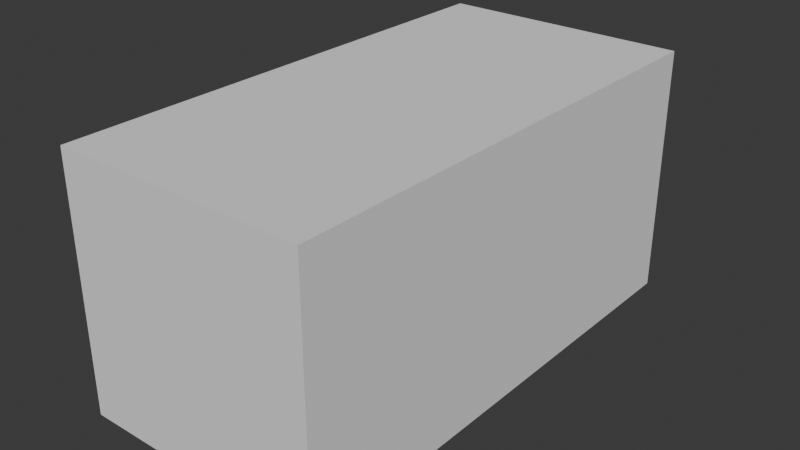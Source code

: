 # Source: Dresser.blend  (saved by Blender 5.0.118; exported with 4.5.12 LTS)
import bpy
from mathutils import Matrix  # noqa: F401  (used for matrix-valued properties, if any)

bpy.ops.wm.read_factory_settings(use_empty=True)
scene = bpy.context.scene
scene.name = 'Scene'

# ---- collections
col_collection = bpy.data.collections.new('Collection'); scene.collection.children.link(col_collection)

# ---- world
world_world = bpy.data.worlds.new('World'); scene.world = world_world
world_world.use_nodes = True; world_world.node_tree.nodes.clear()
_N = world_world.node_tree.nodes; _L = world_world.node_tree.links
n0 = _N.new('ShaderNodeOutputWorld'); n0.name = 'World Output'; n0.location = (200, 100)
n1 = _N.new('ShaderNodeBackground'); n1.name = 'Background'; n1.location = (-200, 100)
n1.inputs[0].default_value = (0.05088, 0.05088, 0.05088, 1.0)
_L.new(n1.outputs[0], n0.inputs[0])
n0.is_active_output = True
world_world.color = (0.05088, 0.05088, 0.05088)
world_world.sun_shadow_jitter_overblur = 0.0

# ---- meshes
me_cube_002 = bpy.data.meshes.new('Cube.002')
me_cube_002.from_pydata([(-1.0, -2.0, 0.0), (-1.0, -2.0, 2.0), (-1.0, 2.0, 0.0), (-1.0, 2.0, 2.0), (1.0, -2.0, 0.0), (1.0, -2.0, 2.0), (1.0, 2.0, 0.0), (1.0, 2.0, 2.0), (-1.0, 1.799, 0.0), (-1.0, -1.799, 0.0), (-1.0, -1.799, 2.0), (-1.0, 1.799, 2.0), (1.0, -1.799, 0.0), (1.0, 1.799, 0.0), (1.0, 1.799, 2.0), (1.0, -1.799, 2.0), (0.7997, 2.0, 0.0), (-0.7997, 2.0, 0.0), (-0.7997, 2.0, 2.0), (0.7997, 2.0, 2.0), (-0.7997, -2.0, 0.0), (0.7997, -2.0, 0.0), (0.7997, -2.0, 2.0), (-0.7997, -2.0, 2.0), (-0.7997, 1.799, 2.0), (0.7997, 1.799, 2.0), (-0.7997, -1.799, 2.0), (0.7997, -1.799, 2.0), (0.7997, 1.799, 0.0), (-0.7997, 1.799, 0.0), (0.7997, -1.799, 0.0), (-0.7997, -1.799, 0.0), (-1.0, -2.0, 0.09391), (-1.0, -2.0, 1.906), (-1.0, 2.0, 1.906), (-1.0, 2.0, 0.09391), (1.0, 2.0, 1.906), (1.0, 2.0, 0.09391), (1.0, -2.0, 1.906), (1.0, -2.0, 0.09391), (1.0, 1.799, 1.906), (1.0, 1.799, 0.09391), (1.0, -1.799, 1.906), (1.0, -1.799, 0.09391), (-1.0, -1.799, 1.906), (-1.0, -1.799, 0.09391), (-1.0, 1.799, 1.906), (-1.0, 1.799, 0.09391), (0.7997, -2.0, 1.906), (0.7997, -2.0, 0.09391), (-0.7997, -2.0, 1.906), (-0.7997, -2.0, 0.09391), (-0.7997, 2.0, 1.906), (-0.7997, 2.0, 0.09391), (0.7997, 2.0, 1.906), (0.7997, 2.0, 0.09391)], [], [(46, 11, 3, 34), (54, 19, 7, 36), (42, 15, 5, 38), (50, 23, 1, 33), (30, 12, 4, 21), (26, 10, 1, 23), (18, 3, 11, 24), (24, 11, 10, 26), (16, 6, 13, 28), (28, 13, 12, 30), (36, 7, 14, 40), (40, 14, 15, 42), (33, 1, 10, 44), (44, 10, 11, 46), (8, 29, 31, 9), (29, 28, 30, 31), (2, 17, 29, 8), (17, 16, 28, 29), (14, 25, 27, 15), (25, 24, 26, 27), (7, 19, 25, 14), (19, 18, 24, 25), (15, 27, 22, 5), (27, 26, 23, 22), (9, 31, 20, 0), (31, 30, 21, 20), (38, 5, 22, 48), (48, 22, 23, 50), (34, 3, 18, 52), (52, 18, 19, 54), (17, 53, 55, 16), (53, 52, 54, 55), (2, 35, 53, 17), (35, 34, 52, 53), (21, 49, 51, 20), (49, 48, 50, 51), (4, 39, 49, 21), (39, 38, 48, 49), (9, 45, 47, 8), (45, 44, 46, 47), (0, 32, 45, 9), (32, 33, 44, 45), (13, 41, 43, 12), (41, 40, 42, 43), (6, 37, 41, 13), (37, 36, 40, 41), (20, 51, 32, 0), (51, 50, 33, 32), (12, 43, 39, 4), (43, 42, 38, 39), (16, 55, 37, 6), (55, 54, 36, 37), (8, 47, 35, 2), (47, 46, 34, 35)])
_uv = me_cube_002.uv_layers.new(name='UVMap')
_uv.uv.foreach_set('vector', [0.6133, 0.2268, 0.625, 0.2268, 0.625, 0.25, 0.6133, 0.25, 0.6133, 0.4832, 0.625, 0.4832, 0.625, 0.5, 0.6133, 0.5, 0.6133, 0.7268, 0.625, 0.7268, 0.625, 0.75, 0.6133, 0.75, 0.6133, 0.9832, 0.625, 0.9832, 0.625, 1.0, 0.6133, 1.0, 0.3582, 0.7268, 0.375, 0.7268, 0.375, 0.75, 0.3582, 0.75, 0.8582, 0.7268, 0.875, 0.7268, 0.875, 0.75, 0.8582, 0.75, 0.8582, 0.5, 0.875, 0.5, 0.875, 0.5232, 0.8582, 0.5232, 0.8582, 0.5232, 0.875, 0.5232, 0.875, 0.7268, 0.8582, 0.7268, 0.3582, 0.5, 0.375, 0.5, 0.375, 0.5232, 0.3582, 0.5232, 0.3582, 0.5232, 0.375, 0.5232, 0.375, 0.7268, 0.3582, 0.7268, 0.6133, 0.5, 0.625, 0.5, 0.625, 0.5232, 0.6133, 0.5232, 0.6133, 0.5232, 0.625, 0.5232, 0.625, 0.7268, 0.6133, 0.7268, 0.6133, 0.0, 0.625, 0.0, 0.625, 0.02323, 0.6133, 0.02323, 0.6133, 0.02323, 0.625, 0.02323, 0.625, 0.2268, 0.6133, 0.2268, 0.125, 0.5232, 0.1418, 0.5232, 0.1418, 0.7268, 0.125, 0.7268, 0.1418, 0.5232, 0.3582, 0.5232, 0.3582, 0.7268, 0.1418, 0.7268, 0.125, 0.5, 0.1418, 0.5, 0.1418, 0.5232, 0.125, 0.5232, 0.1418, 0.5, 0.3582, 0.5, 0.3582, 0.5232, 0.1418, 0.5232, 0.625, 0.5232, 0.6418, 0.5232, 0.6418, 0.7268, 0.625, 0.7268, 0.6418, 0.5232, 0.8582, 0.5232, 0.8582, 0.7268, 0.6418, 0.7268, 0.625, 0.5, 0.6418, 0.5, 0.6418, 0.5232, 0.625, 0.5232, 0.6418, 0.5, 0.8582, 0.5, 0.8582, 0.5232, 0.6418, 0.5232, 0.625, 0.7268, 0.6418, 0.7268, 0.6418, 0.75, 0.625, 0.75, 0.6418, 0.7268, 0.8582, 0.7268, 0.8582, 0.75, 0.6418, 0.75, 0.125, 0.7268, 0.1418, 0.7268, 0.1418, 0.75, 0.125, 0.75, 0.1418, 0.7268, 0.3582, 0.7268, 0.3582, 0.75, 0.1418, 0.75, 0.6133, 0.75, 0.625, 0.75, 0.625, 0.7668, 0.6133, 0.7668, 0.6133, 0.7668, 0.625, 0.7668, 0.625, 0.9832, 0.6133, 0.9832, 0.6133, 0.25, 0.625, 0.25, 0.625, 0.2668, 0.6133, 0.2668, 0.6133, 0.2668, 0.625, 0.2668, 0.625, 0.4832, 0.6133, 0.4832, 0.375, 0.2668, 0.3867, 0.2668, 0.3867, 0.4832, 0.375, 0.4832, 0.3867, 0.2668, 0.6133, 0.2668, 0.6133, 0.4832, 0.3867, 0.4832, 0.375, 0.25, 0.3867, 0.25, 0.3867, 0.2668, 0.375, 0.2668, 0.3867, 0.25, 0.6133, 0.25, 0.6133, 0.2668, 0.3867, 0.2668, 0.375, 0.7668, 0.3867, 0.7668, 0.3867, 0.9832, 0.375, 0.9832, 0.3867, 0.7668, 0.6133, 0.7668, 0.6133, 0.9832, 0.3867, 0.9832, 0.375, 0.75, 0.3867, 0.75, 0.3867, 0.7668, 0.375, 0.7668, 0.3867, 0.75, 0.6133, 0.75, 0.6133, 0.7668, 0.3867, 0.7668, 0.375, 0.02323, 0.3867, 0.02323, 0.3867, 0.2268, 0.375, 0.2268, 0.3867, 0.02323, 0.6133, 0.02323, 0.6133, 0.2268, 0.3867, 0.2268, 0.375, 0.0, 0.3867, 0.0, 0.3867, 0.02323, 0.375, 0.02323, 0.3867, 0.0, 0.6133, 0.0, 0.6133, 0.02323, 0.3867, 0.02323, 0.375, 0.5232, 0.3867, 0.5232, 0.3867, 0.7268, 0.375, 0.7268, 0.3867, 0.5232, 0.6133, 0.5232, 0.6133, 0.7268, 0.3867, 0.7268, 0.375, 0.5, 0.3867, 0.5, 0.3867, 0.5232, 0.375, 0.5232, 0.3867, 0.5, 0.6133, 0.5, 0.6133, 0.5232, 0.3867, 0.5232, 0.375, 0.9832, 0.3867, 0.9832, 0.3867, 1.0, 0.375, 1.0, 0.3867, 0.9832, 0.6133, 0.9832, 0.6133, 1.0, 0.3867, 1.0, 0.375, 0.7268, 0.3867, 0.7268, 0.3867, 0.75, 0.375, 0.75, 0.3867, 0.7268, 0.6133, 0.7268, 0.6133, 0.75, 0.3867, 0.75, 0.375, 0.4832, 0.3867, 0.4832, 0.3867, 0.5, 0.375, 0.5, 0.3867, 0.4832, 0.6133, 0.4832, 0.6133, 0.5, 0.3867, 0.5, 0.375, 0.2268, 0.3867, 0.2268, 0.3867, 0.25, 0.375, 0.25, 0.3867, 0.2268, 0.6133, 0.2268, 0.6133, 0.25, 0.3867, 0.25])
me_cube_002.update()

# ---- objects
ob_cube = bpy.data.objects.new('Cube', me_cube_002)

# ---- transforms, parenting, visibility, modifiers, constraints
ob_cube.location = (0.0, 0.0, 0.0)

# ---- collection membership
col_collection.objects.link(ob_cube)

# ---- scene / render settings (as saved in the file)
scene.frame_start = 1; scene.frame_end = 250; scene.frame_set(1)
scene.render.engine = 'BLENDER_EEVEE_NEXT'
scene.render.bake_bias = 0.0
scene.render.bake_samples = 0
scene.cycles.sampling_pattern = 'TABULATED_SOBOL'
scene.eevee.use_volume_custom_range = False
bpy.context.view_layer.update()

# ---- added for rendering (the .blend has no active camera and no usable light): camera, sun
cam_auto = bpy.data.cameras.new('AutoCamera')
cam_auto.lens = 50.0
cam_auto.sensor_width = 36.0
cam_auto.clip_end = 1000.0
ob_auto_camera = bpy.data.objects.new('AutoCamera', cam_auto)
scene.collection.objects.link(ob_auto_camera)
ob_auto_camera.location = (4.53266, -5.43919, 4.62613)
ob_auto_camera.rotation_euler = (1.09748, -7.21219e-08, 0.694738)
scene.camera = ob_auto_camera
light_auto_sun = bpy.data.lights.new('AutoSun', 'SUN')
light_auto_sun.energy = 3.0
light_auto_sun.angle = 0.0523599
ob_auto_sun = bpy.data.objects.new('AutoSun', light_auto_sun)
scene.collection.objects.link(ob_auto_sun)
ob_auto_sun.rotation_euler = (0.872665, 0.174533, 0.523599)
bpy.context.view_layer.update()
